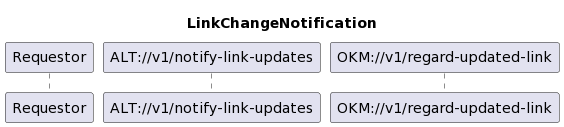

The diagram above was rendered by PlantUML. Its source (embedded in the PNG):
@startuml
skinparam responseMessageBelowArrow true

title
LinkChangeNotification
end title

participant "Requestor" as requestor
participant "ALT://v1/notify-link-updates" as altNotifyLinkUpdates
participant "OKM://v1/regard-updated-link" as okmRegardUpdate
@enduml